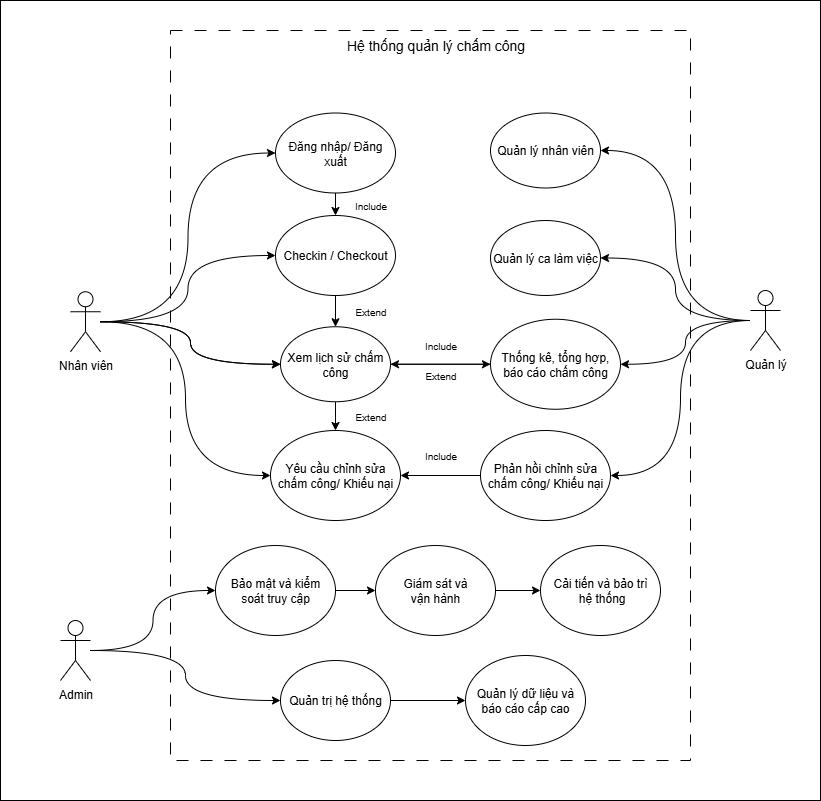

The diagram above was exported from draw.io. Its source (the exported page's mxGraphModel, read from the mxfile embedded in the PNG):
<mxGraphModel dx="1293" dy="698" grid="1" gridSize="10" guides="1" tooltips="1" connect="1" arrows="1" fold="1" page="1" pageScale="1" pageWidth="850" pageHeight="1100" math="0" shadow="0">
  <root>
    <mxCell id="0" />
    <mxCell id="1" parent="0" />
    <mxCell id="OJgiNfuWLY2l3ukDawm4-73" value="" style="rounded=0;whiteSpace=wrap;html=1;" parent="1" vertex="1">
      <mxGeometry x="40" y="40" width="820" height="800" as="geometry" />
    </mxCell>
    <mxCell id="OJgiNfuWLY2l3ukDawm4-74" value="" style="rounded=0;whiteSpace=wrap;html=1;labelBorderColor=none;fontColor=light-dark(#000000,#000000);strokeColor=light-dark(#000000,#000000);dashed=1;dashPattern=12 12;" parent="1" vertex="1">
      <mxGeometry x="210" y="70" width="520" height="730" as="geometry" />
    </mxCell>
    <mxCell id="OJgiNfuWLY2l3ukDawm4-75" style="edgeStyle=orthogonalEdgeStyle;rounded=0;orthogonalLoop=1;jettySize=auto;html=1;curved=1;" parent="1" source="OJgiNfuWLY2l3ukDawm4-77" target="OJgiNfuWLY2l3ukDawm4-101" edge="1">
      <mxGeometry relative="1" as="geometry" />
    </mxCell>
    <mxCell id="OJgiNfuWLY2l3ukDawm4-76" style="edgeStyle=orthogonalEdgeStyle;rounded=0;orthogonalLoop=1;jettySize=auto;html=1;curved=1;" parent="1" source="OJgiNfuWLY2l3ukDawm4-77" target="OJgiNfuWLY2l3ukDawm4-99" edge="1">
      <mxGeometry relative="1" as="geometry" />
    </mxCell>
    <mxCell id="OJgiNfuWLY2l3ukDawm4-77" value="Admin" style="shape=umlActor;verticalLabelPosition=bottom;verticalAlign=top;html=1;outlineConnect=0;" parent="1" vertex="1">
      <mxGeometry x="100" y="660" width="30" height="60" as="geometry" />
    </mxCell>
    <mxCell id="OJgiNfuWLY2l3ukDawm4-78" style="edgeStyle=orthogonalEdgeStyle;rounded=0;orthogonalLoop=1;jettySize=auto;html=1;entryX=1;entryY=0.5;entryDx=0;entryDy=0;curved=1;" parent="1" source="OJgiNfuWLY2l3ukDawm4-82" target="OJgiNfuWLY2l3ukDawm4-94" edge="1">
      <mxGeometry relative="1" as="geometry" />
    </mxCell>
    <mxCell id="OJgiNfuWLY2l3ukDawm4-79" style="edgeStyle=orthogonalEdgeStyle;rounded=0;orthogonalLoop=1;jettySize=auto;html=1;curved=1;" parent="1" source="OJgiNfuWLY2l3ukDawm4-82" target="OJgiNfuWLY2l3ukDawm4-97" edge="1">
      <mxGeometry relative="1" as="geometry" />
    </mxCell>
    <mxCell id="OJgiNfuWLY2l3ukDawm4-80" style="edgeStyle=orthogonalEdgeStyle;rounded=0;orthogonalLoop=1;jettySize=auto;html=1;curved=1;" parent="1" source="OJgiNfuWLY2l3ukDawm4-82" target="OJgiNfuWLY2l3ukDawm4-96" edge="1">
      <mxGeometry relative="1" as="geometry" />
    </mxCell>
    <mxCell id="OJgiNfuWLY2l3ukDawm4-81" style="edgeStyle=orthogonalEdgeStyle;rounded=0;orthogonalLoop=1;jettySize=auto;html=1;entryX=1;entryY=0.5;entryDx=0;entryDy=0;curved=1;" parent="1" source="OJgiNfuWLY2l3ukDawm4-82" target="OJgiNfuWLY2l3ukDawm4-103" edge="1">
      <mxGeometry relative="1" as="geometry" />
    </mxCell>
    <mxCell id="OJgiNfuWLY2l3ukDawm4-82" value="Quản lý" style="shape=umlActor;verticalLabelPosition=bottom;verticalAlign=top;html=1;outlineConnect=0;" parent="1" vertex="1">
      <mxGeometry x="790" y="330" width="30" height="60" as="geometry" />
    </mxCell>
    <mxCell id="OJgiNfuWLY2l3ukDawm4-83" style="rounded=0;orthogonalLoop=1;jettySize=auto;html=1;entryX=0;entryY=0.5;entryDx=0;entryDy=0;edgeStyle=orthogonalEdgeStyle;curved=1;" parent="1" source="OJgiNfuWLY2l3ukDawm4-87" target="OJgiNfuWLY2l3ukDawm4-89" edge="1">
      <mxGeometry relative="1" as="geometry" />
    </mxCell>
    <mxCell id="OJgiNfuWLY2l3ukDawm4-84" style="edgeStyle=orthogonalEdgeStyle;rounded=0;orthogonalLoop=1;jettySize=auto;html=1;elbow=vertical;curved=1;" parent="1" source="OJgiNfuWLY2l3ukDawm4-87" target="OJgiNfuWLY2l3ukDawm4-92" edge="1">
      <mxGeometry relative="1" as="geometry" />
    </mxCell>
    <mxCell id="OJgiNfuWLY2l3ukDawm4-85" style="edgeStyle=orthogonalEdgeStyle;rounded=0;orthogonalLoop=1;jettySize=auto;html=1;curved=1;" parent="1" source="OJgiNfuWLY2l3ukDawm4-87" target="OJgiNfuWLY2l3ukDawm4-109" edge="1">
      <mxGeometry relative="1" as="geometry" />
    </mxCell>
    <mxCell id="OJgiNfuWLY2l3ukDawm4-86" style="edgeStyle=orthogonalEdgeStyle;rounded=0;orthogonalLoop=1;jettySize=auto;html=1;entryX=0;entryY=0.5;entryDx=0;entryDy=0;curved=1;" parent="1" source="OJgiNfuWLY2l3ukDawm4-87" target="OJgiNfuWLY2l3ukDawm4-90" edge="1">
      <mxGeometry relative="1" as="geometry" />
    </mxCell>
    <mxCell id="OJgiNfuWLY2l3ukDawm4-87" value="Nhân viên" style="shape=umlActor;verticalLabelPosition=bottom;verticalAlign=top;html=1;outlineConnect=0;" parent="1" vertex="1">
      <mxGeometry x="110" y="331.25" width="30" height="60" as="geometry" />
    </mxCell>
    <mxCell id="OJgiNfuWLY2l3ukDawm4-88" style="edgeStyle=orthogonalEdgeStyle;rounded=0;orthogonalLoop=1;jettySize=auto;html=1;" parent="1" source="OJgiNfuWLY2l3ukDawm4-89" target="OJgiNfuWLY2l3ukDawm4-92" edge="1">
      <mxGeometry relative="1" as="geometry" />
    </mxCell>
    <mxCell id="OJgiNfuWLY2l3ukDawm4-89" value="Đăng nhập/ Đăng xuất" style="ellipse;whiteSpace=wrap;html=1;" parent="1" vertex="1">
      <mxGeometry x="315" y="152.5" width="120" height="80" as="geometry" />
    </mxCell>
    <mxCell id="OJgiNfuWLY2l3ukDawm4-90" value="Yêu cầu chỉnh sửa chấm công/ Khiếu nại" style="ellipse;whiteSpace=wrap;html=1;" parent="1" vertex="1">
      <mxGeometry x="310" y="470" width="130" height="90" as="geometry" />
    </mxCell>
    <mxCell id="OJgiNfuWLY2l3ukDawm4-91" style="edgeStyle=orthogonalEdgeStyle;rounded=0;orthogonalLoop=1;jettySize=auto;html=1;" parent="1" source="OJgiNfuWLY2l3ukDawm4-92" target="OJgiNfuWLY2l3ukDawm4-109" edge="1">
      <mxGeometry relative="1" as="geometry" />
    </mxCell>
    <mxCell id="OJgiNfuWLY2l3ukDawm4-92" value="Checkin / Checkout" style="ellipse;whiteSpace=wrap;html=1;" parent="1" vertex="1">
      <mxGeometry x="315" y="255" width="120" height="80" as="geometry" />
    </mxCell>
    <mxCell id="OJgiNfuWLY2l3ukDawm4-93" value="&lt;font style=&quot;font-size: 14px;&quot;&gt;Hệ thống quản lý chấm công&lt;/font&gt;" style="text;html=1;align=center;verticalAlign=middle;resizable=0;points=[];autosize=1;strokeColor=none;fillColor=none;" parent="1" vertex="1">
      <mxGeometry x="375" y="70" width="200" height="30" as="geometry" />
    </mxCell>
    <mxCell id="OJgiNfuWLY2l3ukDawm4-94" value="Quản lý nhân viên" style="ellipse;whiteSpace=wrap;html=1;" parent="1" vertex="1">
      <mxGeometry x="530" y="152.5" width="110" height="75" as="geometry" />
    </mxCell>
    <mxCell id="OJgiNfuWLY2l3ukDawm4-95" style="edgeStyle=orthogonalEdgeStyle;rounded=0;orthogonalLoop=1;jettySize=auto;html=1;" parent="1" source="OJgiNfuWLY2l3ukDawm4-96" target="OJgiNfuWLY2l3ukDawm4-109" edge="1">
      <mxGeometry relative="1" as="geometry" />
    </mxCell>
    <mxCell id="OJgiNfuWLY2l3ukDawm4-96" value="Thống kê, tổng hợp, báo cáo chấm công" style="ellipse;whiteSpace=wrap;html=1;" parent="1" vertex="1">
      <mxGeometry x="530" y="358.75" width="130" height="90" as="geometry" />
    </mxCell>
    <mxCell id="OJgiNfuWLY2l3ukDawm4-97" value="Quản lý ca làm việc" style="ellipse;whiteSpace=wrap;html=1;" parent="1" vertex="1">
      <mxGeometry x="530" y="260" width="110" height="75" as="geometry" />
    </mxCell>
    <mxCell id="OJgiNfuWLY2l3ukDawm4-98" style="edgeStyle=orthogonalEdgeStyle;rounded=0;orthogonalLoop=1;jettySize=auto;html=1;" parent="1" source="OJgiNfuWLY2l3ukDawm4-99" target="OJgiNfuWLY2l3ukDawm4-115" edge="1">
      <mxGeometry relative="1" as="geometry" />
    </mxCell>
    <mxCell id="OJgiNfuWLY2l3ukDawm4-99" value="Bảo mật và kiểm&lt;br&gt;soát truy cập" style="ellipse;whiteSpace=wrap;html=1;" parent="1" vertex="1">
      <mxGeometry x="255" y="585" width="120" height="90" as="geometry" />
    </mxCell>
    <mxCell id="OJgiNfuWLY2l3ukDawm4-100" style="edgeStyle=orthogonalEdgeStyle;rounded=0;orthogonalLoop=1;jettySize=auto;html=1;" parent="1" source="OJgiNfuWLY2l3ukDawm4-101" target="OJgiNfuWLY2l3ukDawm4-117" edge="1">
      <mxGeometry relative="1" as="geometry" />
    </mxCell>
    <mxCell id="OJgiNfuWLY2l3ukDawm4-101" value="Quản trị hệ thống" style="ellipse;whiteSpace=wrap;html=1;" parent="1" vertex="1">
      <mxGeometry x="320" y="700" width="110" height="80" as="geometry" />
    </mxCell>
    <mxCell id="OJgiNfuWLY2l3ukDawm4-102" style="edgeStyle=orthogonalEdgeStyle;rounded=0;orthogonalLoop=1;jettySize=auto;html=1;" parent="1" source="OJgiNfuWLY2l3ukDawm4-103" target="OJgiNfuWLY2l3ukDawm4-90" edge="1">
      <mxGeometry relative="1" as="geometry" />
    </mxCell>
    <mxCell id="OJgiNfuWLY2l3ukDawm4-103" value="Phản hồi chỉnh sửa chấm công/ Khiếu nại" style="ellipse;whiteSpace=wrap;html=1;" parent="1" vertex="1">
      <mxGeometry x="520" y="470" width="130" height="90" as="geometry" />
    </mxCell>
    <mxCell id="OJgiNfuWLY2l3ukDawm4-104" value="&lt;font style=&quot;font-size: 10px;&quot;&gt;Include&lt;/font&gt;" style="text;html=1;align=center;verticalAlign=middle;resizable=0;points=[];autosize=1;strokeColor=none;fillColor=none;" parent="1" vertex="1">
      <mxGeometry x="380" y="230" width="60" height="30" as="geometry" />
    </mxCell>
    <mxCell id="OJgiNfuWLY2l3ukDawm4-105" value="&lt;span style=&quot;font-size: 10px;&quot;&gt;Extend&lt;/span&gt;" style="text;html=1;align=center;verticalAlign=middle;resizable=0;points=[];autosize=1;strokeColor=none;fillColor=none;" parent="1" vertex="1">
      <mxGeometry x="385" y="336.25" width="50" height="30" as="geometry" />
    </mxCell>
    <mxCell id="OJgiNfuWLY2l3ukDawm4-106" value="" style="edgeStyle=orthogonalEdgeStyle;rounded=0;orthogonalLoop=1;jettySize=auto;html=1;curved=1;" parent="1" source="OJgiNfuWLY2l3ukDawm4-87" target="OJgiNfuWLY2l3ukDawm4-109" edge="1">
      <mxGeometry relative="1" as="geometry">
        <mxPoint x="140" y="361" as="sourcePoint" />
        <mxPoint x="375" y="470" as="targetPoint" />
      </mxGeometry>
    </mxCell>
    <mxCell id="OJgiNfuWLY2l3ukDawm4-107" style="edgeStyle=orthogonalEdgeStyle;rounded=0;orthogonalLoop=1;jettySize=auto;html=1;" parent="1" source="OJgiNfuWLY2l3ukDawm4-109" target="OJgiNfuWLY2l3ukDawm4-90" edge="1">
      <mxGeometry relative="1" as="geometry" />
    </mxCell>
    <mxCell id="OJgiNfuWLY2l3ukDawm4-108" style="edgeStyle=orthogonalEdgeStyle;rounded=0;orthogonalLoop=1;jettySize=auto;html=1;" parent="1" source="OJgiNfuWLY2l3ukDawm4-109" target="OJgiNfuWLY2l3ukDawm4-96" edge="1">
      <mxGeometry relative="1" as="geometry" />
    </mxCell>
    <mxCell id="OJgiNfuWLY2l3ukDawm4-109" value="Xem lịch sử chấm công" style="ellipse;whiteSpace=wrap;html=1;" parent="1" vertex="1">
      <mxGeometry x="320" y="366.25" width="110" height="75" as="geometry" />
    </mxCell>
    <mxCell id="OJgiNfuWLY2l3ukDawm4-110" value="&lt;font style=&quot;font-size: 10px;&quot;&gt;Include&lt;/font&gt;" style="text;html=1;align=center;verticalAlign=middle;resizable=0;points=[];autosize=1;strokeColor=none;fillColor=none;" parent="1" vertex="1">
      <mxGeometry x="450" y="480" width="60" height="30" as="geometry" />
    </mxCell>
    <mxCell id="OJgiNfuWLY2l3ukDawm4-111" value="&lt;font style=&quot;font-size: 10px;&quot;&gt;Include&lt;/font&gt;" style="text;html=1;align=center;verticalAlign=middle;resizable=0;points=[];autosize=1;strokeColor=none;fillColor=none;" parent="1" vertex="1">
      <mxGeometry x="450" y="370" width="60" height="30" as="geometry" />
    </mxCell>
    <mxCell id="OJgiNfuWLY2l3ukDawm4-112" value="&lt;span style=&quot;font-size: 10px;&quot;&gt;Extend&lt;/span&gt;" style="text;html=1;align=center;verticalAlign=middle;resizable=0;points=[];autosize=1;strokeColor=none;fillColor=none;" parent="1" vertex="1">
      <mxGeometry x="385" y="441.25" width="50" height="30" as="geometry" />
    </mxCell>
    <mxCell id="OJgiNfuWLY2l3ukDawm4-113" value="&lt;span style=&quot;font-size: 10px;&quot;&gt;Extend&lt;/span&gt;" style="text;html=1;align=center;verticalAlign=middle;resizable=0;points=[];autosize=1;strokeColor=none;fillColor=none;" parent="1" vertex="1">
      <mxGeometry x="455" y="400" width="50" height="30" as="geometry" />
    </mxCell>
    <mxCell id="OJgiNfuWLY2l3ukDawm4-114" style="edgeStyle=orthogonalEdgeStyle;rounded=0;orthogonalLoop=1;jettySize=auto;html=1;" parent="1" source="OJgiNfuWLY2l3ukDawm4-115" target="OJgiNfuWLY2l3ukDawm4-116" edge="1">
      <mxGeometry relative="1" as="geometry" />
    </mxCell>
    <mxCell id="OJgiNfuWLY2l3ukDawm4-115" value="Giám sát và&lt;br&gt;vận hành" style="ellipse;whiteSpace=wrap;html=1;" parent="1" vertex="1">
      <mxGeometry x="415" y="585" width="120" height="90" as="geometry" />
    </mxCell>
    <mxCell id="OJgiNfuWLY2l3ukDawm4-116" value="Cải tiến và bảo trì&lt;br&gt;&amp;nbsp;hệ thống" style="ellipse;whiteSpace=wrap;html=1;" parent="1" vertex="1">
      <mxGeometry x="580" y="585" width="120" height="90" as="geometry" />
    </mxCell>
    <mxCell id="OJgiNfuWLY2l3ukDawm4-117" value="Quản lý dữ liệu và báo cáo cấp cao" style="ellipse;whiteSpace=wrap;html=1;" parent="1" vertex="1">
      <mxGeometry x="505" y="695" width="120" height="90" as="geometry" />
    </mxCell>
  </root>
</mxGraphModel>